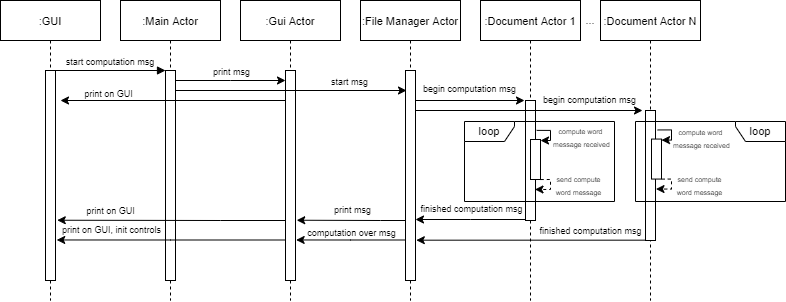

The diagram above was exported from draw.io. Its source (the exported page's mxGraphModel, read from the mxfile embedded in the PNG):
<mxGraphModel dx="865" dy="456" grid="1" gridSize="10" guides="1" tooltips="1" connect="1" arrows="1" fold="1" page="1" pageScale="1" pageWidth="850" pageHeight="1100" math="0" shadow="0">
  <root>
    <mxCell id="0" />
    <mxCell id="1" parent="0" />
    <mxCell id="3nuBFxr9cyL0pnOWT2aG-1" value=":GUI" style="shape=umlLifeline;perimeter=lifelinePerimeter;container=1;collapsible=0;recursiveResize=0;rounded=0;shadow=0;strokeWidth=1;fontSize=11;" parent="1" vertex="1">
      <mxGeometry x="110" y="80" width="100" height="300" as="geometry" />
    </mxCell>
    <mxCell id="3nuBFxr9cyL0pnOWT2aG-2" value="" style="points=[];perimeter=orthogonalPerimeter;rounded=0;shadow=0;strokeWidth=1;" parent="3nuBFxr9cyL0pnOWT2aG-1" vertex="1">
      <mxGeometry x="45" y="70" width="10" height="210" as="geometry" />
    </mxCell>
    <mxCell id="3nuBFxr9cyL0pnOWT2aG-5" value=":Main Actor" style="shape=umlLifeline;perimeter=lifelinePerimeter;container=1;collapsible=0;recursiveResize=0;rounded=0;shadow=0;strokeWidth=1;fontSize=11;" parent="1" vertex="1">
      <mxGeometry x="230" y="80" width="100" height="300" as="geometry" />
    </mxCell>
    <mxCell id="3nuBFxr9cyL0pnOWT2aG-6" value="" style="points=[];perimeter=orthogonalPerimeter;rounded=0;shadow=0;strokeWidth=1;" parent="3nuBFxr9cyL0pnOWT2aG-5" vertex="1">
      <mxGeometry x="45" y="70" width="10" height="210" as="geometry" />
    </mxCell>
    <mxCell id="3nuBFxr9cyL0pnOWT2aG-8" value="start computation msg" style="verticalAlign=bottom;endArrow=block;entryX=0;entryY=0;shadow=0;strokeWidth=1;fontSize=9;" parent="1" source="3nuBFxr9cyL0pnOWT2aG-2" target="3nuBFxr9cyL0pnOWT2aG-6" edge="1">
      <mxGeometry relative="1" as="geometry">
        <mxPoint x="275" y="160" as="sourcePoint" />
      </mxGeometry>
    </mxCell>
    <mxCell id="1T2T2jO7KI1AfmFFlCZi-1" value=":Gui Actor" style="shape=umlLifeline;perimeter=lifelinePerimeter;container=1;collapsible=0;recursiveResize=0;rounded=0;shadow=0;strokeWidth=1;fontSize=11;" vertex="1" parent="1">
      <mxGeometry x="350" y="80" width="100" height="300" as="geometry" />
    </mxCell>
    <mxCell id="1T2T2jO7KI1AfmFFlCZi-2" value="" style="points=[];perimeter=orthogonalPerimeter;rounded=0;shadow=0;strokeWidth=1;" vertex="1" parent="1T2T2jO7KI1AfmFFlCZi-1">
      <mxGeometry x="45" y="70" width="10" height="210" as="geometry" />
    </mxCell>
    <mxCell id="1T2T2jO7KI1AfmFFlCZi-3" value=":File Manager Actor" style="shape=umlLifeline;perimeter=lifelinePerimeter;container=1;collapsible=0;recursiveResize=0;rounded=0;shadow=0;strokeWidth=1;fontSize=11;" vertex="1" parent="1">
      <mxGeometry x="470" y="80" width="100" height="300" as="geometry" />
    </mxCell>
    <mxCell id="1T2T2jO7KI1AfmFFlCZi-4" value="" style="points=[];perimeter=orthogonalPerimeter;rounded=0;shadow=0;strokeWidth=1;" vertex="1" parent="1T2T2jO7KI1AfmFFlCZi-3">
      <mxGeometry x="45" y="70" width="10" height="210" as="geometry" />
    </mxCell>
    <mxCell id="1T2T2jO7KI1AfmFFlCZi-5" value=":Document Actor 1" style="shape=umlLifeline;perimeter=lifelinePerimeter;container=1;collapsible=0;recursiveResize=0;rounded=0;shadow=0;strokeWidth=1;fontSize=11;" vertex="1" parent="1">
      <mxGeometry x="590" y="80" width="100" height="300" as="geometry" />
    </mxCell>
    <mxCell id="1T2T2jO7KI1AfmFFlCZi-6" value="" style="points=[];perimeter=orthogonalPerimeter;rounded=0;shadow=0;strokeWidth=1;" vertex="1" parent="1T2T2jO7KI1AfmFFlCZi-5">
      <mxGeometry x="45" y="100" width="10" height="120" as="geometry" />
    </mxCell>
    <mxCell id="1T2T2jO7KI1AfmFFlCZi-9" value=":Document Actor N" style="shape=umlLifeline;perimeter=lifelinePerimeter;container=1;collapsible=0;recursiveResize=0;rounded=0;shadow=0;strokeWidth=1;fontSize=11;" vertex="1" parent="1">
      <mxGeometry x="710" y="80" width="100" height="300" as="geometry" />
    </mxCell>
    <mxCell id="1T2T2jO7KI1AfmFFlCZi-10" value="" style="points=[];perimeter=orthogonalPerimeter;rounded=0;shadow=0;strokeWidth=1;" vertex="1" parent="1T2T2jO7KI1AfmFFlCZi-9">
      <mxGeometry x="45" y="110" width="10" height="130" as="geometry" />
    </mxCell>
    <mxCell id="1T2T2jO7KI1AfmFFlCZi-11" value="..." style="text;html=1;strokeColor=none;fillColor=none;align=center;verticalAlign=middle;whiteSpace=wrap;rounded=0;fontSize=11;" vertex="1" parent="1">
      <mxGeometry x="680" y="90" width="40" height="20" as="geometry" />
    </mxCell>
    <mxCell id="1T2T2jO7KI1AfmFFlCZi-12" style="edgeStyle=orthogonalEdgeStyle;rounded=0;orthogonalLoop=1;jettySize=auto;html=1;fontSize=11;" edge="1" parent="1" source="3nuBFxr9cyL0pnOWT2aG-6" target="1T2T2jO7KI1AfmFFlCZi-2">
      <mxGeometry relative="1" as="geometry">
        <Array as="points">
          <mxPoint x="340" y="160" />
          <mxPoint x="340" y="160" />
        </Array>
      </mxGeometry>
    </mxCell>
    <mxCell id="1T2T2jO7KI1AfmFFlCZi-17" value="&lt;font style=&quot;font-size: 9px&quot;&gt;print msg&lt;/font&gt;" style="edgeLabel;html=1;align=center;verticalAlign=middle;resizable=0;points=[];fontSize=11;" vertex="1" connectable="0" parent="1T2T2jO7KI1AfmFFlCZi-12">
      <mxGeometry x="-0.2759" relative="1" as="geometry">
        <mxPoint x="16" y="-9" as="offset" />
      </mxGeometry>
    </mxCell>
    <mxCell id="1T2T2jO7KI1AfmFFlCZi-13" style="edgeStyle=orthogonalEdgeStyle;rounded=0;orthogonalLoop=1;jettySize=auto;html=1;fontSize=11;" edge="1" parent="1" source="3nuBFxr9cyL0pnOWT2aG-6">
      <mxGeometry relative="1" as="geometry">
        <mxPoint x="516" y="170" as="targetPoint" />
        <Array as="points">
          <mxPoint x="516" y="170" />
        </Array>
      </mxGeometry>
    </mxCell>
    <mxCell id="1T2T2jO7KI1AfmFFlCZi-18" value="&lt;font style=&quot;font-size: 9px&quot;&gt;start msg&lt;/font&gt;" style="edgeLabel;html=1;align=center;verticalAlign=middle;resizable=0;points=[];fontSize=11;" vertex="1" connectable="0" parent="1T2T2jO7KI1AfmFFlCZi-13">
      <mxGeometry x="0.3358" relative="1" as="geometry">
        <mxPoint x="19" y="-9" as="offset" />
      </mxGeometry>
    </mxCell>
    <mxCell id="1T2T2jO7KI1AfmFFlCZi-14" style="edgeStyle=orthogonalEdgeStyle;rounded=0;orthogonalLoop=1;jettySize=auto;html=1;fontSize=11;" edge="1" parent="1" source="1T2T2jO7KI1AfmFFlCZi-4">
      <mxGeometry relative="1" as="geometry">
        <mxPoint x="634" y="180" as="targetPoint" />
        <Array as="points">
          <mxPoint x="634" y="180" />
        </Array>
      </mxGeometry>
    </mxCell>
    <mxCell id="1T2T2jO7KI1AfmFFlCZi-19" value="&lt;span style=&quot;font-size: 9px&quot;&gt;begin computation msg&lt;/span&gt;" style="edgeLabel;html=1;align=center;verticalAlign=middle;resizable=0;points=[];fontSize=11;" vertex="1" connectable="0" parent="1T2T2jO7KI1AfmFFlCZi-14">
      <mxGeometry x="0.2644" relative="1" as="geometry">
        <mxPoint x="-16" y="-12" as="offset" />
      </mxGeometry>
    </mxCell>
    <mxCell id="1T2T2jO7KI1AfmFFlCZi-15" style="edgeStyle=orthogonalEdgeStyle;rounded=0;orthogonalLoop=1;jettySize=auto;html=1;fontSize=11;" edge="1" parent="1" source="1T2T2jO7KI1AfmFFlCZi-4">
      <mxGeometry relative="1" as="geometry">
        <mxPoint x="752" y="190" as="targetPoint" />
        <Array as="points">
          <mxPoint x="752" y="190" />
        </Array>
      </mxGeometry>
    </mxCell>
    <mxCell id="1T2T2jO7KI1AfmFFlCZi-20" value="&lt;font style=&quot;font-size: 9px&quot;&gt;begin computation msg&lt;br&gt;&lt;/font&gt;" style="edgeLabel;html=1;align=center;verticalAlign=middle;resizable=0;points=[];fontSize=11;" vertex="1" connectable="0" parent="1T2T2jO7KI1AfmFFlCZi-15">
      <mxGeometry x="0.1844" y="1" relative="1" as="geometry">
        <mxPoint x="39" y="-10" as="offset" />
      </mxGeometry>
    </mxCell>
    <mxCell id="1T2T2jO7KI1AfmFFlCZi-16" style="edgeStyle=orthogonalEdgeStyle;rounded=0;orthogonalLoop=1;jettySize=auto;html=1;fontSize=11;" edge="1" parent="1" source="1T2T2jO7KI1AfmFFlCZi-2">
      <mxGeometry relative="1" as="geometry">
        <mxPoint x="170" y="180" as="targetPoint" />
        <Array as="points">
          <mxPoint x="170" y="180" />
        </Array>
      </mxGeometry>
    </mxCell>
    <mxCell id="1T2T2jO7KI1AfmFFlCZi-50" value="print on GUI" style="edgeLabel;html=1;align=center;verticalAlign=middle;resizable=0;points=[];fontSize=9;" vertex="1" connectable="0" parent="1T2T2jO7KI1AfmFFlCZi-16">
      <mxGeometry x="0.3861" y="-1" relative="1" as="geometry">
        <mxPoint x="-22" y="-6" as="offset" />
      </mxGeometry>
    </mxCell>
    <mxCell id="1T2T2jO7KI1AfmFFlCZi-21" value="" style="points=[];perimeter=orthogonalPerimeter;rounded=0;shadow=0;strokeWidth=1;" vertex="1" parent="1">
      <mxGeometry x="640" y="219" width="10" height="40" as="geometry" />
    </mxCell>
    <mxCell id="1T2T2jO7KI1AfmFFlCZi-22" style="edgeStyle=orthogonalEdgeStyle;rounded=0;orthogonalLoop=1;jettySize=auto;html=1;entryX=1;entryY=0.025;entryDx=0;entryDy=0;entryPerimeter=0;fontSize=11;exitX=1.116;exitY=0.142;exitDx=0;exitDy=0;exitPerimeter=0;" edge="1" parent="1" target="1T2T2jO7KI1AfmFFlCZi-21">
      <mxGeometry relative="1" as="geometry">
        <mxPoint x="646.1600000000001" y="209.88" as="sourcePoint" />
        <Array as="points">
          <mxPoint x="660" y="210" />
          <mxPoint x="660" y="220" />
        </Array>
      </mxGeometry>
    </mxCell>
    <mxCell id="1T2T2jO7KI1AfmFFlCZi-24" value="&lt;font style=&quot;font-size: 7px&quot;&gt;compute word &lt;br&gt;message received&lt;/font&gt;" style="edgeLabel;html=1;align=center;verticalAlign=middle;resizable=0;points=[];fontSize=11;" vertex="1" connectable="0" parent="1T2T2jO7KI1AfmFFlCZi-22">
      <mxGeometry x="0.3994" y="1" relative="1" as="geometry">
        <mxPoint x="30" y="-4" as="offset" />
      </mxGeometry>
    </mxCell>
    <mxCell id="1T2T2jO7KI1AfmFFlCZi-23" value="" style="endArrow=classic;html=1;fontSize=11;entryX=0.949;entryY=0.564;entryDx=0;entryDy=0;entryPerimeter=0;rounded=0;exitX=1.026;exitY=1.001;exitDx=0;exitDy=0;exitPerimeter=0;dashed=1;" edge="1" parent="1" source="1T2T2jO7KI1AfmFFlCZi-21">
      <mxGeometry width="50" height="50" relative="1" as="geometry">
        <mxPoint x="651" y="259" as="sourcePoint" />
        <mxPoint x="644.49" y="268.96000000000004" as="targetPoint" />
        <Array as="points">
          <mxPoint x="660" y="259" />
          <mxPoint x="660" y="269" />
        </Array>
      </mxGeometry>
    </mxCell>
    <mxCell id="1T2T2jO7KI1AfmFFlCZi-25" value="&lt;span style=&quot;font-size: 7px&quot;&gt;send compute&lt;br&gt;word&amp;nbsp;&lt;/span&gt;&lt;span style=&quot;font-size: 7px&quot;&gt;message&lt;/span&gt;" style="edgeLabel;html=1;align=center;verticalAlign=middle;resizable=0;points=[];fontSize=11;" vertex="1" connectable="0" parent="1T2T2jO7KI1AfmFFlCZi-23">
      <mxGeometry x="-0.546" relative="1" as="geometry">
        <mxPoint x="29" y="5" as="offset" />
      </mxGeometry>
    </mxCell>
    <mxCell id="1T2T2jO7KI1AfmFFlCZi-26" value="" style="points=[];perimeter=orthogonalPerimeter;rounded=0;shadow=0;strokeWidth=1;" vertex="1" parent="1">
      <mxGeometry x="761" y="218.56" width="10" height="40" as="geometry" />
    </mxCell>
    <mxCell id="1T2T2jO7KI1AfmFFlCZi-27" style="edgeStyle=orthogonalEdgeStyle;rounded=0;orthogonalLoop=1;jettySize=auto;html=1;entryX=1;entryY=0.025;entryDx=0;entryDy=0;entryPerimeter=0;fontSize=11;exitX=1.116;exitY=0.142;exitDx=0;exitDy=0;exitPerimeter=0;" edge="1" parent="1" target="1T2T2jO7KI1AfmFFlCZi-26">
      <mxGeometry relative="1" as="geometry">
        <mxPoint x="767.1600000000001" y="209.44" as="sourcePoint" />
        <Array as="points">
          <mxPoint x="781" y="209.56" />
          <mxPoint x="781" y="219.56" />
        </Array>
      </mxGeometry>
    </mxCell>
    <mxCell id="1T2T2jO7KI1AfmFFlCZi-28" value="&lt;font style=&quot;font-size: 7px&quot;&gt;compute word &lt;br&gt;message received&lt;/font&gt;" style="edgeLabel;html=1;align=center;verticalAlign=middle;resizable=0;points=[];fontSize=11;" vertex="1" connectable="0" parent="1T2T2jO7KI1AfmFFlCZi-27">
      <mxGeometry x="0.3994" y="1" relative="1" as="geometry">
        <mxPoint x="30" y="-4" as="offset" />
      </mxGeometry>
    </mxCell>
    <mxCell id="1T2T2jO7KI1AfmFFlCZi-29" value="" style="endArrow=classic;html=1;fontSize=11;entryX=0.949;entryY=0.564;entryDx=0;entryDy=0;entryPerimeter=0;rounded=0;exitX=1.026;exitY=1.001;exitDx=0;exitDy=0;exitPerimeter=0;dashed=1;" edge="1" parent="1" source="1T2T2jO7KI1AfmFFlCZi-26">
      <mxGeometry width="50" height="50" relative="1" as="geometry">
        <mxPoint x="772" y="258.56" as="sourcePoint" />
        <mxPoint x="765.49" y="268.52000000000004" as="targetPoint" />
        <Array as="points">
          <mxPoint x="781" y="258.56" />
          <mxPoint x="781" y="268.56" />
        </Array>
      </mxGeometry>
    </mxCell>
    <mxCell id="1T2T2jO7KI1AfmFFlCZi-30" value="&lt;span style=&quot;font-size: 7px&quot;&gt;send compute&lt;br&gt;word&amp;nbsp;&lt;/span&gt;&lt;span style=&quot;font-size: 7px&quot;&gt;message&lt;/span&gt;" style="edgeLabel;html=1;align=center;verticalAlign=middle;resizable=0;points=[];fontSize=11;" vertex="1" connectable="0" parent="1T2T2jO7KI1AfmFFlCZi-29">
      <mxGeometry x="-0.546" relative="1" as="geometry">
        <mxPoint x="29" y="5" as="offset" />
      </mxGeometry>
    </mxCell>
    <mxCell id="1T2T2jO7KI1AfmFFlCZi-32" value="loop" style="shape=umlFrame;whiteSpace=wrap;html=1;fontSize=11;width=50;height=20;flipH=0;" vertex="1" parent="1">
      <mxGeometry x="574" y="201" width="150" height="80" as="geometry" />
    </mxCell>
    <mxCell id="1T2T2jO7KI1AfmFFlCZi-41" value="loop" style="shape=umlFrame;whiteSpace=wrap;html=1;fontSize=11;width=50;height=20;flipH=1;" vertex="1" parent="1">
      <mxGeometry x="745" y="201" width="150" height="80" as="geometry" />
    </mxCell>
    <mxCell id="1T2T2jO7KI1AfmFFlCZi-42" style="edgeStyle=orthogonalEdgeStyle;rounded=0;orthogonalLoop=1;jettySize=auto;html=1;fontSize=11;" edge="1" parent="1" source="1T2T2jO7KI1AfmFFlCZi-6">
      <mxGeometry relative="1" as="geometry">
        <mxPoint x="525" y="299" as="targetPoint" />
        <Array as="points">
          <mxPoint x="580" y="299" />
          <mxPoint x="580" y="299" />
        </Array>
      </mxGeometry>
    </mxCell>
    <mxCell id="1T2T2jO7KI1AfmFFlCZi-44" value="&lt;font style=&quot;font-size: 9px&quot;&gt;finished computation msg&lt;/font&gt;" style="edgeLabel;html=1;align=center;verticalAlign=middle;resizable=0;points=[];fontSize=11;" vertex="1" connectable="0" parent="1T2T2jO7KI1AfmFFlCZi-42">
      <mxGeometry x="-0.2086" y="-1" relative="1" as="geometry">
        <mxPoint x="-11" y="-10" as="offset" />
      </mxGeometry>
    </mxCell>
    <mxCell id="1T2T2jO7KI1AfmFFlCZi-43" style="edgeStyle=orthogonalEdgeStyle;rounded=0;orthogonalLoop=1;jettySize=auto;html=1;entryX=1.081;entryY=0.808;entryDx=0;entryDy=0;entryPerimeter=0;fontSize=11;" edge="1" parent="1" source="1T2T2jO7KI1AfmFFlCZi-10" target="1T2T2jO7KI1AfmFFlCZi-4">
      <mxGeometry relative="1" as="geometry">
        <Array as="points">
          <mxPoint x="640" y="320" />
        </Array>
      </mxGeometry>
    </mxCell>
    <mxCell id="1T2T2jO7KI1AfmFFlCZi-45" value="&lt;span style=&quot;font-size: 9px&quot;&gt;finished computation msg&lt;/span&gt;" style="edgeLabel;html=1;align=center;verticalAlign=middle;resizable=0;points=[];fontSize=11;" vertex="1" connectable="0" parent="1T2T2jO7KI1AfmFFlCZi-43">
      <mxGeometry x="-0.3022" y="1" relative="1" as="geometry">
        <mxPoint x="25" y="-11" as="offset" />
      </mxGeometry>
    </mxCell>
    <mxCell id="1T2T2jO7KI1AfmFFlCZi-46" style="edgeStyle=orthogonalEdgeStyle;rounded=0;orthogonalLoop=1;jettySize=auto;html=1;entryX=1.121;entryY=0.713;entryDx=0;entryDy=0;entryPerimeter=0;fontSize=9;" edge="1" parent="1" source="1T2T2jO7KI1AfmFFlCZi-4" target="1T2T2jO7KI1AfmFFlCZi-2">
      <mxGeometry relative="1" as="geometry">
        <Array as="points">
          <mxPoint x="490" y="300" />
          <mxPoint x="490" y="300" />
        </Array>
      </mxGeometry>
    </mxCell>
    <mxCell id="1T2T2jO7KI1AfmFFlCZi-48" value="print msg" style="edgeLabel;html=1;align=center;verticalAlign=middle;resizable=0;points=[];fontSize=9;" vertex="1" connectable="0" parent="1T2T2jO7KI1AfmFFlCZi-46">
      <mxGeometry x="0.1304" y="-1" relative="1" as="geometry">
        <mxPoint x="8" y="-10" as="offset" />
      </mxGeometry>
    </mxCell>
    <mxCell id="1T2T2jO7KI1AfmFFlCZi-47" style="edgeStyle=orthogonalEdgeStyle;rounded=0;orthogonalLoop=1;jettySize=auto;html=1;entryX=1.066;entryY=0.807;entryDx=0;entryDy=0;entryPerimeter=0;fontSize=9;" edge="1" parent="1" source="1T2T2jO7KI1AfmFFlCZi-4" target="1T2T2jO7KI1AfmFFlCZi-2">
      <mxGeometry relative="1" as="geometry">
        <Array as="points">
          <mxPoint x="460" y="319" />
        </Array>
      </mxGeometry>
    </mxCell>
    <mxCell id="1T2T2jO7KI1AfmFFlCZi-49" value="computation over msg" style="edgeLabel;html=1;align=center;verticalAlign=middle;resizable=0;points=[];fontSize=9;" vertex="1" connectable="0" parent="1T2T2jO7KI1AfmFFlCZi-47">
      <mxGeometry x="0.1751" y="-2" relative="1" as="geometry">
        <mxPoint x="10" y="-6" as="offset" />
      </mxGeometry>
    </mxCell>
    <mxCell id="1T2T2jO7KI1AfmFFlCZi-51" style="edgeStyle=orthogonalEdgeStyle;rounded=0;orthogonalLoop=1;jettySize=auto;html=1;entryX=1.176;entryY=0.713;entryDx=0;entryDy=0;entryPerimeter=0;fontSize=9;" edge="1" parent="1" source="1T2T2jO7KI1AfmFFlCZi-2" target="3nuBFxr9cyL0pnOWT2aG-2">
      <mxGeometry relative="1" as="geometry">
        <Array as="points">
          <mxPoint x="330" y="300" />
          <mxPoint x="330" y="300" />
        </Array>
      </mxGeometry>
    </mxCell>
    <mxCell id="1T2T2jO7KI1AfmFFlCZi-53" value="print on GUI" style="edgeLabel;html=1;align=center;verticalAlign=middle;resizable=0;points=[];fontSize=9;" vertex="1" connectable="0" parent="1T2T2jO7KI1AfmFFlCZi-51">
      <mxGeometry x="-0.2618" y="-1" relative="1" as="geometry">
        <mxPoint x="-91" y="-9" as="offset" />
      </mxGeometry>
    </mxCell>
    <mxCell id="1T2T2jO7KI1AfmFFlCZi-52" style="edgeStyle=orthogonalEdgeStyle;rounded=0;orthogonalLoop=1;jettySize=auto;html=1;entryX=1.121;entryY=0.807;entryDx=0;entryDy=0;entryPerimeter=0;fontSize=9;" edge="1" parent="1" source="1T2T2jO7KI1AfmFFlCZi-2" target="3nuBFxr9cyL0pnOWT2aG-2">
      <mxGeometry relative="1" as="geometry">
        <Array as="points">
          <mxPoint x="280" y="319" />
        </Array>
      </mxGeometry>
    </mxCell>
    <mxCell id="1T2T2jO7KI1AfmFFlCZi-54" value="print on GUI, init controls" style="edgeLabel;html=1;align=center;verticalAlign=middle;resizable=0;points=[];fontSize=9;" vertex="1" connectable="0" parent="1T2T2jO7KI1AfmFFlCZi-52">
      <mxGeometry x="0.4116" y="-2" relative="1" as="geometry">
        <mxPoint x="-13" y="-9" as="offset" />
      </mxGeometry>
    </mxCell>
  </root>
</mxGraphModel>